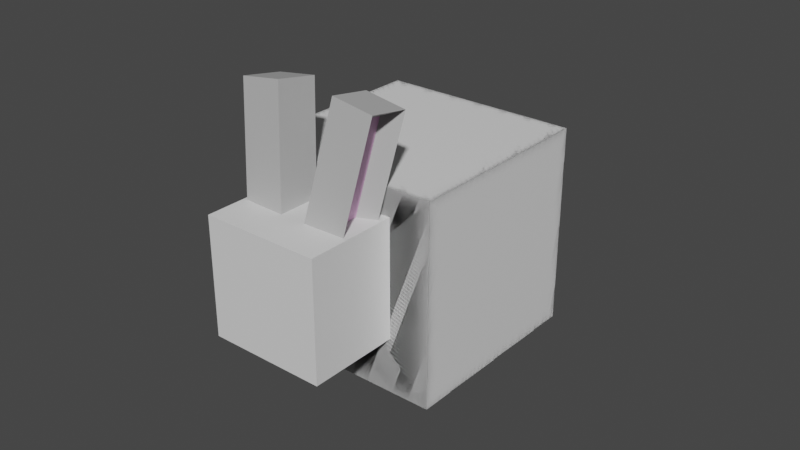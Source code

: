 # Source: rabbit.blend  (saved by Blender 2.90.8; exported with 4.5.12 LTS)
import bpy
from mathutils import Matrix  # noqa: F401  (used for matrix-valued properties, if any)

bpy.ops.wm.read_factory_settings(use_empty=True)
scene = bpy.context.scene
scene.name = 'Scene'

# ---- collections
col_collection = bpy.data.collections.new('Collection'); scene.collection.children.link(col_collection)

# ---- materials (node trees are filled in below, after node groups)
mat_rabbitgrey = bpy.data.materials.new('RabbitGrey')
mat_rabbitgrey.use_transparent_shadow = False
mat_rabbitpink = bpy.data.materials.new('RabbitPink')
mat_rabbitpink.use_transparent_shadow = False
mat_rabbitwhite = bpy.data.materials.new('RabbitWhite')
mat_rabbitwhite.use_transparent_shadow = False

# ---- material node trees
mat_rabbitgrey.use_nodes = True; mat_rabbitgrey.node_tree.nodes.clear()
_N = mat_rabbitgrey.node_tree.nodes; _L = mat_rabbitgrey.node_tree.links
n0 = _N.new('ShaderNodeBsdfPrincipled'); n0.name = 'Principled BSDF'; n0.location = (10, 300)
n0.distribution = 'GGX'
n0.subsurface_method = 'BURLEY'
n0.inputs[0].default_value = (0.477, 0.477, 0.477, 1.0)
n0.inputs[3].default_value = 1.45
n0.inputs[27].default_value = (0.0, 0.0, 0.0, 1.0)
n0.inputs[28].default_value = 1.0
n1 = _N.new('ShaderNodeOutputMaterial'); n1.name = 'Material Output'; n1.location = (300, 300)
_L.new(n0.outputs[0], n1.inputs[0])
n1.is_active_output = True
mat_rabbitpink.use_nodes = True; mat_rabbitpink.node_tree.nodes.clear()
_N = mat_rabbitpink.node_tree.nodes; _L = mat_rabbitpink.node_tree.links
n0 = _N.new('ShaderNodeBsdfPrincipled'); n0.name = 'Principled BSDF'; n0.location = (10, 300)
n0.distribution = 'GGX'
n0.subsurface_method = 'BURLEY'
n0.inputs[0].default_value = (0.8, 0.4488, 0.7317, 1.0)
n0.inputs[3].default_value = 1.45
n0.inputs[27].default_value = (0.0, 0.0, 0.0, 1.0)
n0.inputs[28].default_value = 1.0
n1 = _N.new('ShaderNodeOutputMaterial'); n1.name = 'Material Output'; n1.location = (300, 300)
_L.new(n0.outputs[0], n1.inputs[0])
n1.is_active_output = True
mat_rabbitwhite.use_nodes = True; mat_rabbitwhite.node_tree.nodes.clear()
_N = mat_rabbitwhite.node_tree.nodes; _L = mat_rabbitwhite.node_tree.links
n0 = _N.new('ShaderNodeBsdfPrincipled'); n0.name = 'Principled BSDF'; n0.location = (10, 300)
n0.distribution = 'GGX'
n0.subsurface_method = 'BURLEY'
n0.inputs[3].default_value = 1.45
n0.inputs[27].default_value = (0.0, 0.0, 0.0, 1.0)
n0.inputs[28].default_value = 1.0
n1 = _N.new('ShaderNodeOutputMaterial'); n1.name = 'Material Output'; n1.location = (300, 300)
_L.new(n0.outputs[0], n1.inputs[0])
n1.is_active_output = True

# ---- world
world_world = bpy.data.worlds.new('World'); scene.world = world_world
world_world.use_nodes = True; world_world.node_tree.nodes.clear()
_N = world_world.node_tree.nodes; _L = world_world.node_tree.links
n0 = _N.new('ShaderNodeOutputWorld'); n0.name = 'World Output'; n0.location = (300, 300)
n1 = _N.new('ShaderNodeBackground'); n1.name = 'Background'; n1.location = (10, 300)
n1.inputs[0].default_value = (0.05088, 0.05088, 0.05088, 1.0)
_L.new(n1.outputs[0], n0.inputs[0])
n0.is_active_output = True
world_world.color = (0.05088, 0.05088, 0.05088)
world_world.use_sun_shadow = False
world_world.sun_shadow_jitter_overblur = 0.0

# ---- meshes
me_cube_004 = bpy.data.meshes.new('Cube.004')
me_cube_004.from_pydata([(-1.0, -1.0, -1.0), (-1.0, -1.0, 1.0), (-1.0, 1.0, -1.0), (-1.0, 1.0, 1.0), (0.1719, -0.6381, -0.816), (0.1719, -0.6381, 0.816), (0.1719, 0.6381, -0.816), (0.1719, 0.6381, 0.816), (1.0, 1.0, 1.0), (1.0, 1.0, -1.0), (1.0, -1.0, -1.0), (1.0, -1.0, 1.0), (-5.141, 3.135, -3.617), (-6.6, 1.427, -0.4848), (-5.141, 12.66, -3.042), (-6.6, 10.95, 0.09021), (4.425, 2.875, -3.139), (2.966, 1.167, -0.006793), (4.425, 12.4, -2.564), (2.966, 10.69, 0.5682), (-3.575, -1.757, -2.911), (-4.432, -2.76, -1.07), (-3.575, 3.839, -2.573), (-4.432, 2.835, -0.7317), (2.047, -1.91, -2.63), (1.189, -2.914, -0.7887), (2.047, 3.686, -2.292), (1.189, 2.682, -0.4508), (-1.909, 11.84, -2.441), (-2.317, 11.37, -1.564), (-1.909, 14.51, -2.28), (-2.317, 14.03, -1.404), (0.7667, 11.77, -2.307), (0.3584, 11.29, -1.431), (0.7667, 14.43, -2.146), (0.3584, 13.96, -1.27), (-2.055, -0.9713, -1.053), (-3.818, -0.9232, 0.8592), (-1.948, 1.026, -1.047), (-3.712, 1.074, 0.8645), (-3.316, -0.5431, -0.9903), (-4.755, -0.5039, 0.5698), (-3.248, 0.7313, -0.9869), (-4.687, 0.7705, 0.5732), (-5.621, 1.18, 0.6692), (-3.857, 1.132, -1.243), (-3.964, -0.8648, -1.248), (-5.727, -0.8167, 0.6638), (4.425, 2.875, -3.139), (2.966, 1.167, -0.006793), (4.425, 12.4, -2.564), (2.966, 10.69, 0.5682), (-5.141, 3.135, -3.617), (-6.6, 1.427, -0.4848), (-5.141, 12.66, -3.042), (-6.6, 10.95, 0.09021), (0.7667, 11.77, -2.307), (0.3584, 11.29, -1.431), (0.7667, 14.43, -2.146), (0.3584, 13.96, -1.27), (-1.909, 11.84, -2.441), (-2.317, 11.37, -1.564), (-1.909, 14.51, -2.28), (-2.317, 14.03, -1.404)], [], [(0, 1, 3, 2), (2, 3, 8, 9), (6, 7, 5, 4), (10, 11, 1, 0), (2, 9, 10, 0), (8, 3, 1, 11), (7, 6, 9, 8), (6, 4, 10, 9), (5, 7, 8, 11), (4, 5, 11, 10), (12, 13, 15, 14), (14, 15, 19, 18), (18, 19, 17, 16), (16, 17, 13, 12), (14, 18, 16, 12), (19, 15, 13, 17), (20, 21, 23, 22), (22, 23, 27, 26), (26, 27, 25, 24), (24, 25, 21, 20), (22, 26, 24, 20), (27, 23, 21, 25), (28, 29, 31, 30), (30, 31, 35, 34), (34, 35, 33, 32), (32, 33, 29, 28), (30, 34, 32, 28), (35, 31, 29, 33), (36, 38, 39, 37), (38, 45, 44, 39), (42, 40, 41, 43), (46, 36, 37, 47), (38, 36, 46, 45), (44, 47, 37, 39), (43, 44, 45, 42), (42, 45, 46, 40), (41, 47, 44, 43), (40, 46, 47, 41), (48, 50, 51, 49), (50, 54, 55, 51), (54, 52, 53, 55), (52, 48, 49, 53), (50, 48, 52, 54), (55, 53, 49, 51), (56, 58, 59, 57), (58, 62, 63, 59), (62, 60, 61, 63), (60, 56, 57, 61), (58, 56, 60, 62), (63, 61, 57, 59)])
me_cube_004.polygons.foreach_set('material_index', [0, 0, 1, 0, 0, 0, 0, 0, 0, 0, 2, 2, 2, 2, 2, 2, 2, 2, 2, 2, 2, 2, 0, 0, 0, 0, 0, 0, 0, 0, 1, 0, 0, 0, 0, 0, 0, 0, 2, 2, 2, 2, 2, 2, 0, 0, 0, 0, 0, 0])
_uv = me_cube_004.uv_layers.new(name='UVMap')
_uv.uv.foreach_set('vector', [0.375, 0.0, 0.625, 0.0, 0.625, 0.25, 0.375, 0.25, 0.375, 0.25, 0.625, 0.25, 0.625, 0.5, 0.375, 0.5, 0.398, 0.523, 0.602, 0.523, 0.602, 0.727, 0.398, 0.727, 0.375, 0.75, 0.625, 0.75, 0.625, 1.0, 0.375, 1.0, 0.125, 0.5, 0.375, 0.5, 0.375, 0.75, 0.125, 0.75, 0.625, 0.5, 0.875, 0.5, 0.875, 0.75, 0.625, 0.75, 0.602, 0.523, 0.398, 0.523, 0.375, 0.5, 0.625, 0.5, 0.398, 0.523, 0.398, 0.727, 0.375, 0.75, 0.375, 0.5, 0.602, 0.727, 0.602, 0.523, 0.625, 0.5, 0.625, 0.75, 0.398, 0.727, 0.602, 0.727, 0.625, 0.75, 0.375, 0.75, 0.375, 0.0, 0.625, 0.0, 0.625, 0.25, 0.375, 0.25, 0.375, 0.25, 0.625, 0.25, 0.625, 0.5, 0.375, 0.5, 0.375, 0.5, 0.625, 0.5, 0.625, 0.75, 0.375, 0.75, 0.375, 0.75, 0.625, 0.75, 0.625, 1.0, 0.375, 1.0, 0.125, 0.5, 0.375, 0.5, 0.375, 0.75, 0.125, 0.75, 0.625, 0.5, 0.875, 0.5, 0.875, 0.75, 0.625, 0.75, 0.375, 0.0, 0.625, 0.0, 0.625, 0.25, 0.375, 0.25, 0.375, 0.25, 0.625, 0.25, 0.625, 0.5, 0.375, 0.5, 0.375, 0.5, 0.625, 0.5, 0.625, 0.75, 0.375, 0.75, 0.375, 0.75, 0.625, 0.75, 0.625, 1.0, 0.375, 1.0, 0.125, 0.5, 0.375, 0.5, 0.375, 0.75, 0.125, 0.75, 0.625, 0.5, 0.875, 0.5, 0.875, 0.75, 0.625, 0.75, 0.375, 0.0, 0.625, 0.0, 0.625, 0.25, 0.375, 0.25, 0.375, 0.25, 0.625, 0.25, 0.625, 0.5, 0.375, 0.5, 0.375, 0.5, 0.625, 0.5, 0.625, 0.75, 0.375, 0.75, 0.375, 0.75, 0.625, 0.75, 0.625, 1.0, 0.375, 1.0, 0.125, 0.5, 0.375, 0.5, 0.375, 0.75, 0.125, 0.75, 0.625, 0.5, 0.875, 0.5, 0.875, 0.75, 0.625, 0.75, 0.375, 0.0, 0.375, 0.25, 0.625, 0.25, 0.625, 0.0, 0.375, 0.25, 0.375, 0.5, 0.625, 0.5, 0.625, 0.25, 0.398, 0.523, 0.398, 0.727, 0.602, 0.727, 0.602, 0.523, 0.375, 0.75, 0.375, 1.0, 0.625, 1.0, 0.625, 0.75, 0.125, 0.5, 0.125, 0.75, 0.375, 0.75, 0.375, 0.5, 0.625, 0.5, 0.625, 0.75, 0.875, 0.75, 0.875, 0.5, 0.602, 0.523, 0.625, 0.5, 0.375, 0.5, 0.398, 0.523, 0.398, 0.523, 0.375, 0.5, 0.375, 0.75, 0.398, 0.727, 0.602, 0.727, 0.625, 0.75, 0.625, 0.5, 0.602, 0.523, 0.398, 0.727, 0.375, 0.75, 0.625, 0.75, 0.602, 0.727, 0.375, 0.0, 0.375, 0.25, 0.625, 0.25, 0.625, 0.0, 0.375, 0.25, 0.375, 0.5, 0.625, 0.5, 0.625, 0.25, 0.375, 0.5, 0.375, 0.75, 0.625, 0.75, 0.625, 0.5, 0.375, 0.75, 0.375, 1.0, 0.625, 1.0, 0.625, 0.75, 0.125, 0.5, 0.125, 0.75, 0.375, 0.75, 0.375, 0.5, 0.625, 0.5, 0.625, 0.75, 0.875, 0.75, 0.875, 0.5, 0.375, 0.0, 0.375, 0.25, 0.625, 0.25, 0.625, 0.0, 0.375, 0.25, 0.375, 0.5, 0.625, 0.5, 0.625, 0.25, 0.375, 0.5, 0.375, 0.75, 0.625, 0.75, 0.625, 0.5, 0.375, 0.75, 0.375, 1.0, 0.625, 1.0, 0.625, 0.75, 0.125, 0.5, 0.125, 0.75, 0.375, 0.75, 0.375, 0.5, 0.625, 0.5, 0.625, 0.75, 0.875, 0.75, 0.875, 0.5])
me_cube_004.materials.append(mat_rabbitgrey)
me_cube_004.materials.append(mat_rabbitpink)
me_cube_004.materials.append(mat_rabbitwhite)
me_cube_004.use_remesh_fix_poles = True
me_cube_004.use_remesh_preserve_attributes = False
me_cube_004.use_mirror_vertex_groups = False
me_cube_004.update()
arm_armature = bpy.data.armatures.new('Armature')  # bones are not reproduced

# ---- objects
ob_rabbit = bpy.data.objects.new('Rabbit', me_cube_004)
ob_armature = bpy.data.objects.new('Armature', arm_armature)

# ---- transforms, parenting, visibility, modifiers, constraints
ob_rabbit.parent = ob_armature
ob_rabbit.matrix_parent_inverse = Matrix(((1.483, -0.0, 0.0, -0.0), (-0.0, 0.07621, 1.481, -0.6459), (0.0, -1.481, 0.07621, -0.03323), (0.0, 0.0, -0.0, 1.0)))
ob_rabbit.location = (0.2006, -0.6183, 1.07)
ob_rabbit.rotation_euler = (-0.1795, 0.1514, 3.609e-18)
ob_rabbit.scale = (0.1033, 0.1033, 0.3105)
ob_rabbit.lineart.crease_threshold = 0.0
_vg = ob_rabbit.vertex_groups.new(name='Group')
_vg = ob_rabbit.vertex_groups.new(name='Chest')
for _i, _w in zip([12, 13, 14, 15, 16, 17, 18, 19, 20, 22, 26, 27, 44, 48, 49, 50, 51, 52, 53, 54, 55], [0.9992, 0.9992, 0.9958, 0.9871, 0.9949, 0.9149, 0.9626, 0.9978, 0.05742, 0.1501, 0.1853, 0.2495, 0.02957, 0.9949, 0.9149, 0.9626, 0.9978, 0.9992, 0.9992, 0.9958, 0.9871]): _vg.add([_i], _w, 'REPLACE')
_vg = ob_rabbit.vertex_groups.new(name='Tail')
_vg.add([28, 29, 30, 31, 32, 33, 34, 35, 56, 57, 58, 59, 60, 61, 62, 63], 1.0, 'REPLACE')
_vg = ob_rabbit.vertex_groups.new(name='Head')
for _i, _w in zip([9, 17, 20, 21, 22, 23, 24, 25, 26, 27, 42, 49], [0.005527, 0.0003305, 1.0, 1.0, 0.9991, 0.9999, 1.0, 1.0, 0.9992, 1.0, 0.001022, 0.0003305]): _vg.add([_i], _w, 'REPLACE')
_vg = ob_rabbit.vertex_groups.new(name='EarL')
for _i, _w in zip([0, 1, 2, 3, 4, 5, 6, 7, 8, 9, 10, 11, 33, 36, 38, 57], [1.0, 0.9943, 0.7473, 1.0, 0.996, 0.9999, 0.9974, 1.0, 0.9996, 0.9666, 0.9983, 0.9995, 0.002745, 0.0, 0.0, 0.002744]): _vg.add([_i], _w, 'REPLACE')
_vg = ob_rabbit.vertex_groups.new(name='EarR')
for _i, _w in zip([0, 1, 2, 3, 4, 5, 6, 7, 8, 9, 10, 11, 12, 13, 16, 17, 19, 20, 21, 22, 23, 24, 25, 26, 27, 36, 37, 38, 39, 40, 41, 42, 43, 44, 45, 46, 47, 48, 49, 52, 53, 55], [0.0, 0.0, 0.0, 0.0, 0.0, 0.0, 0.0, 0.0, 0.0, 0.0, 0.0, 0.0, 0.0, 0.0, 0.0, 0.0, 0.01894, 0.0, 0.0, 0.0, 0.0, 0.0, 0.0, 0.0, 0.0, 0.9752, 0.9959, 0.792, 0.9917, 0.9403, 0.9928, 0.9473, 0.9993, 0.9866, 0.1621, 0.8746, 0.9642, 0.0, 0.0, 0.0, 0.0, 0.01894]): _vg.add([_i], _w, 'REPLACE')
_m = ob_rabbit.modifiers.new('Armature', 'ARMATURE')
_m.object = ob_armature
ob_armature.location = (0.0, 0.0, 0.436)
ob_armature.rotation_euler = (1.519, -0.0, 0.0)
ob_armature.scale = (0.6742, 0.6742, 0.6742)
ob_armature.show_in_front = True
ob_armature.lineart.crease_threshold = 0.0

# ---- collection membership
col_collection.objects.link(ob_rabbit)
col_collection.objects.link(ob_armature)

# ---- scene / render settings (as saved in the file)
scene.frame_start = 1; scene.frame_end = 30; scene.frame_set(27)
scene.render.engine = 'BLENDER_EEVEE_NEXT'
scene.cycles.use_denoising = False
scene.cycles.samples = 128
scene.cycles.sampling_pattern = 'TABULATED_SOBOL'
scene.cycles.use_adaptive_sampling = False
scene.cycles.use_light_tree = False
scene.view_settings.view_transform = 'Filmic'
bpy.context.view_layer.update()

# ---- added for rendering (the .blend has no active camera and no usable light): camera, sun
cam_auto = bpy.data.cameras.new('AutoCamera')
cam_auto.lens = 50.0
cam_auto.sensor_width = 36.0
cam_auto.clip_end = 1000.0
ob_auto_camera = bpy.data.objects.new('AutoCamera', cam_auto)
scene.collection.objects.link(ob_auto_camera)
ob_auto_camera.location = (2.92051, -3.58538, 2.90714)
ob_auto_camera.rotation_euler = (1.09748, -7.21219e-08, 0.694738)
scene.camera = ob_auto_camera
light_auto_sun = bpy.data.lights.new('AutoSun', 'SUN')
light_auto_sun.energy = 3.0
light_auto_sun.angle = 0.0523599
ob_auto_sun = bpy.data.objects.new('AutoSun', light_auto_sun)
scene.collection.objects.link(ob_auto_sun)
ob_auto_sun.rotation_euler = (0.872665, 0.174533, 0.523599)
bpy.context.view_layer.update()
